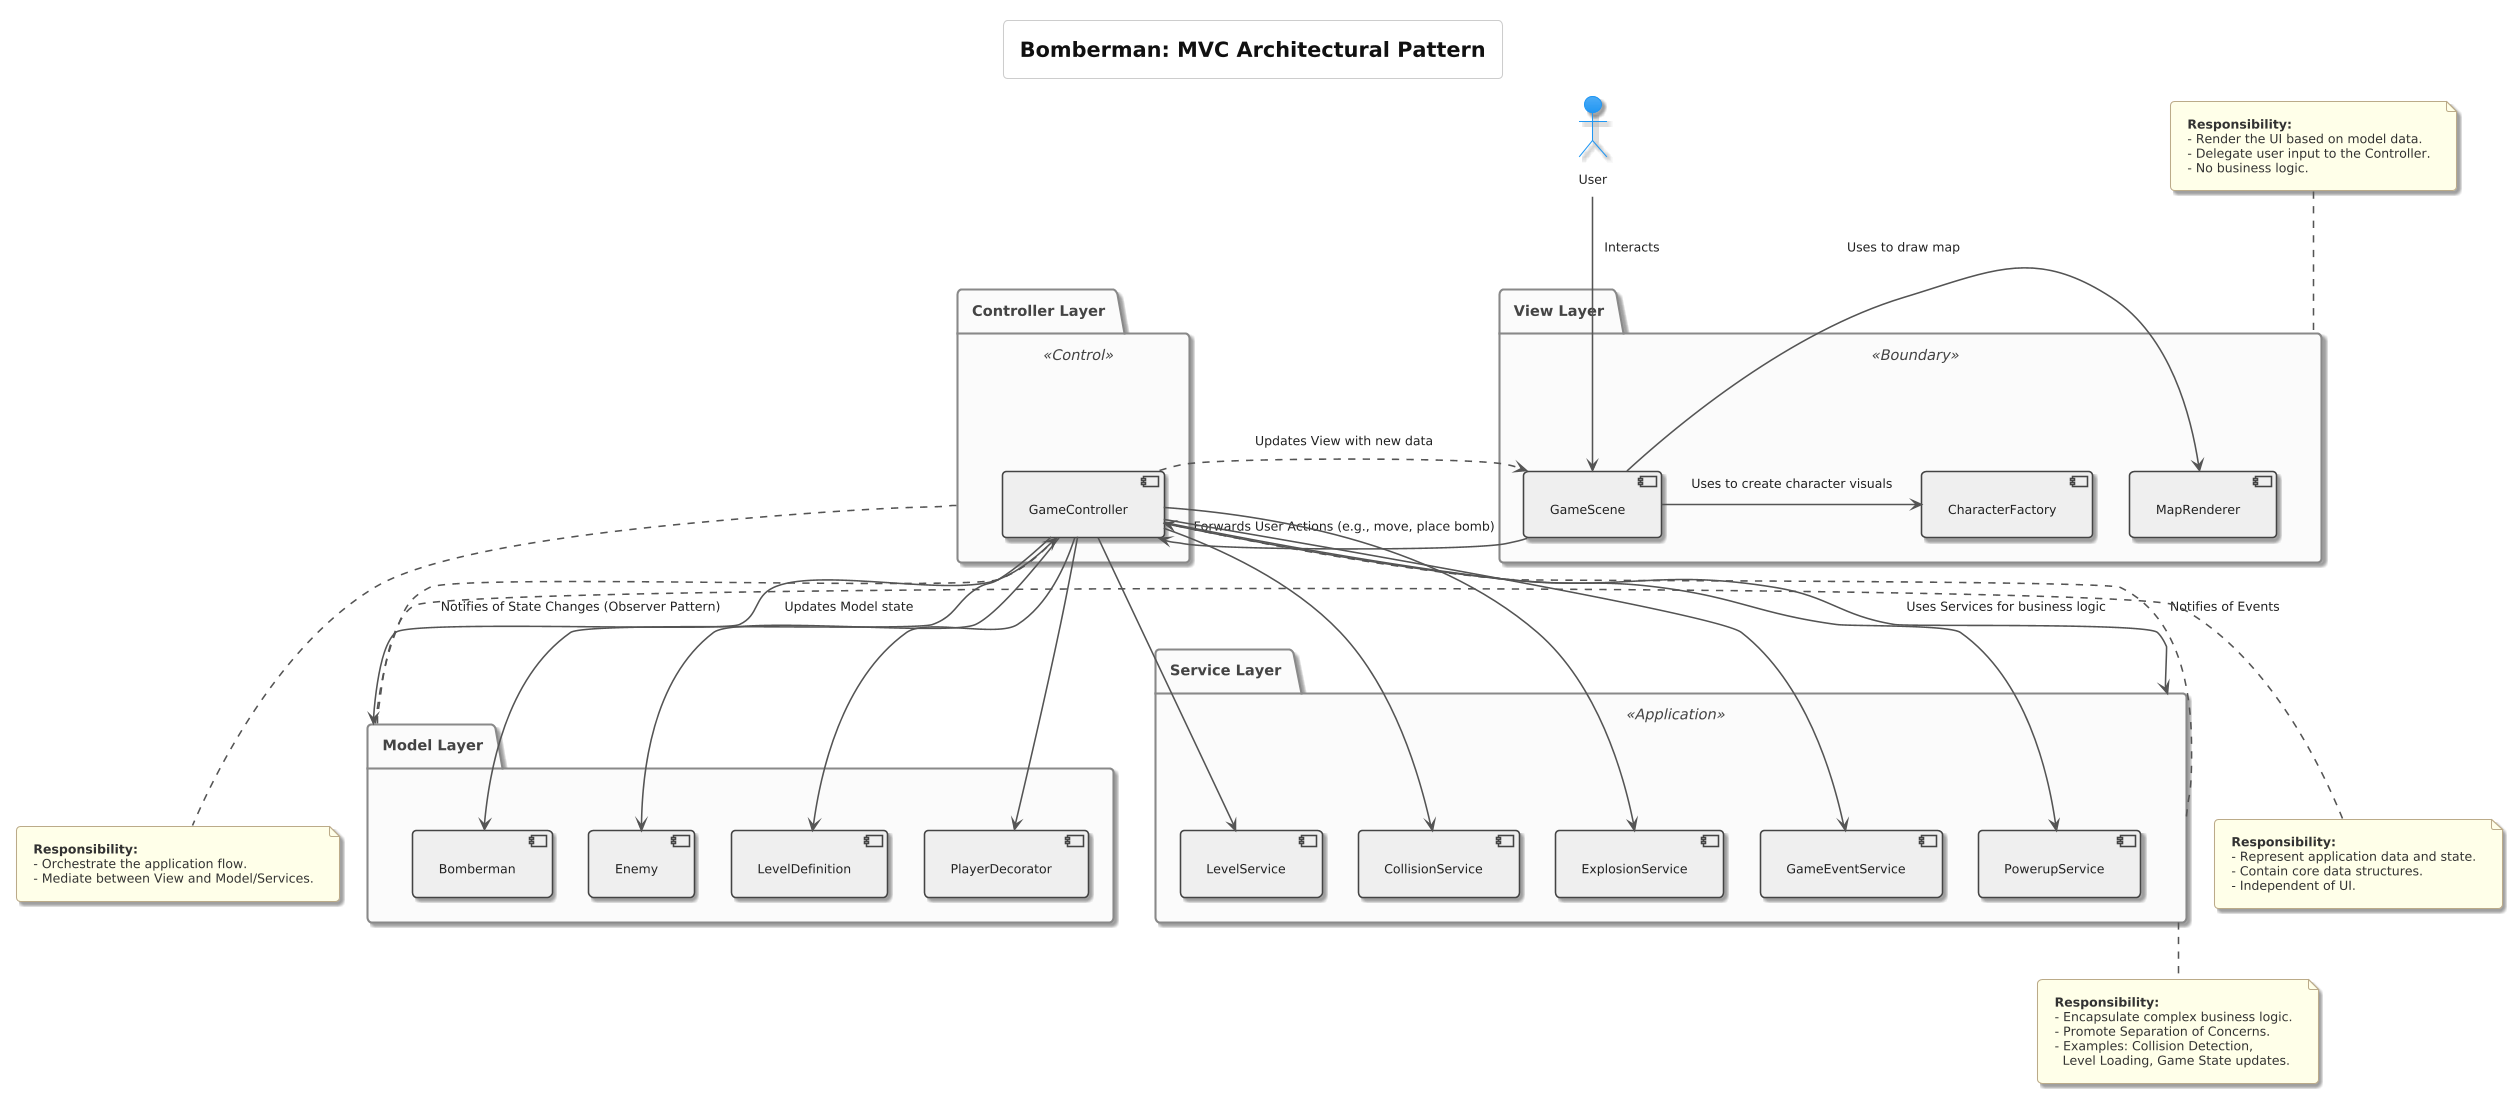

The diagram above was rendered by PlantUML. Its source (embedded in the PNG):
@startuml
!theme materia
' Uncomment the line above if your PlantUML version supports themes, for a modern look.
' If not, the skinparams below provide a clean, professional style.

skinparam {
    DefaultFontName "Segoe UI"
    DefaultFontSize 12
    DefaultFontColor #222222

    ArrowColor #666666
    ArrowThickness 1.5
    
    Component {
        BorderColor #444444
        ArrowColor #555555
        BackgroundColor #EFEFEF
        BorderThickness 1.5
    }

    Package {
        BorderColor #888888
        BorderThickness 2
        BackgroundColor #FAFAFA
        FontColor #444444
        FontSize 14
        StereotypeFontColor #444444
    }
    
    Note {
        BackgroundColor #FFFFE8
        BorderColor #BBAA88
        FontColor #333333
    }
    
    Title {
        FontSize 20
        FontColor #111111
    }
}

title **Bomberman: MVC Architectural Pattern**

' === LAYERS ===
package "View Layer" as ViewLayer <<Boundary>> {
    [GameScene]
    [MapRenderer]
    [CharacterFactory]
}

package "Controller Layer" as ControllerLayer <<Control>> {
    [GameController]
}

package "Model Layer" as ModelLayer {
    [Bomberman] as BombermanModel
    [Enemy] as EnemyModel
    [LevelDefinition] as LevelModel
    [PlayerDecorator] as DecoratorModel
}

package "Service Layer" as ServiceLayer <<Application>> {
    [LevelService]
    [CollisionService]
    [ExplosionService]
    [GameEventService]
    [PowerupService]
}


' === RELATIONSHIPS ===
' Layout hints
ControllerLayer -[hidden]right- ViewLayer
ModelLayer -[hidden]down- ControllerLayer
ServiceLayer -[hidden]down- ModelLayer

' --- User Interaction Flow ---
actor User
User --> GameScene : Interacts

GameScene --> GameController : Forwards User Actions (e.g., move, place bomb)

' --- Controller to Model/Services ---
GameController --> ServiceLayer : Uses Services for business logic
GameController --> ModelLayer : Updates Model state

' Explicit Service Usage
GameController --> LevelService
GameController --> CollisionService
GameController --> ExplosionService
GameController --> GameEventService
GameController --> PowerupService
GameController --> DecoratorModel

' Explicit Model Updates
GameController --> BombermanModel
GameController --> EnemyModel
GameController --> LevelModel

' --- Model/Service to View (Update Flow) ---
ModelLayer ..> GameController : Notifies of State Changes (Observer Pattern)
ServiceLayer ..> GameController : Notifies of Events

GameController ..> GameScene : Updates View with new data

' --- Internal View Dependencies ---
GameScene -> MapRenderer : Uses to draw map
GameScene -> CharacterFactory : Uses to create character visuals


' === NOTES ===
note top of ViewLayer
  **Responsibility:**
  - Render the UI based on model data.
  - Delegate user input to the Controller.
  - No business logic.
end note

note bottom of ControllerLayer
  **Responsibility:**
  - Orchestrate the application flow.
  - Mediate between View and Model/Services.
end note

note right of ModelLayer
  **Responsibility:**
  - Represent application data and state.
  - Contain core data structures.
  - Independent of UI.
end note

note bottom of ServiceLayer
  **Responsibility:**
  - Encapsulate complex business logic.
  - Promote Separation of Concerns.
  - Examples: Collision Detection,
    Level Loading, Game State updates.
end note
@enduml